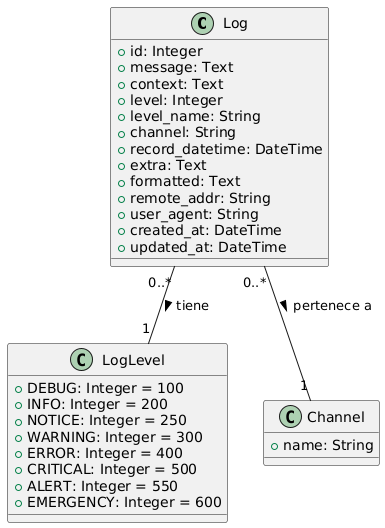

The diagram above was rendered by PlantUML. Its source (embedded in the PNG):
@startuml
class "Log" as Log {
    +id: Integer
    +message: Text
    +context: Text
    +level: Integer
    +level_name: String
    +channel: String
    +record_datetime: DateTime
    +extra: Text
    +formatted: Text
    +remote_addr: String
    +user_agent: String
    +created_at: DateTime
    +updated_at: DateTime
}

class "LogLevel" as LogLevel {
    +DEBUG: Integer = 100
    +INFO: Integer = 200
    +NOTICE: Integer = 250
    +WARNING: Integer = 300
    +ERROR: Integer = 400
    +CRITICAL: Integer = 500
    +ALERT: Integer = 550
    +EMERGENCY: Integer = 600
}

class "Channel" as Channel {
    +name: String
}

Log "0..*" -- "1" LogLevel : tiene >
Log "0..*" -- "1" Channel : pertenece a >
@enduml